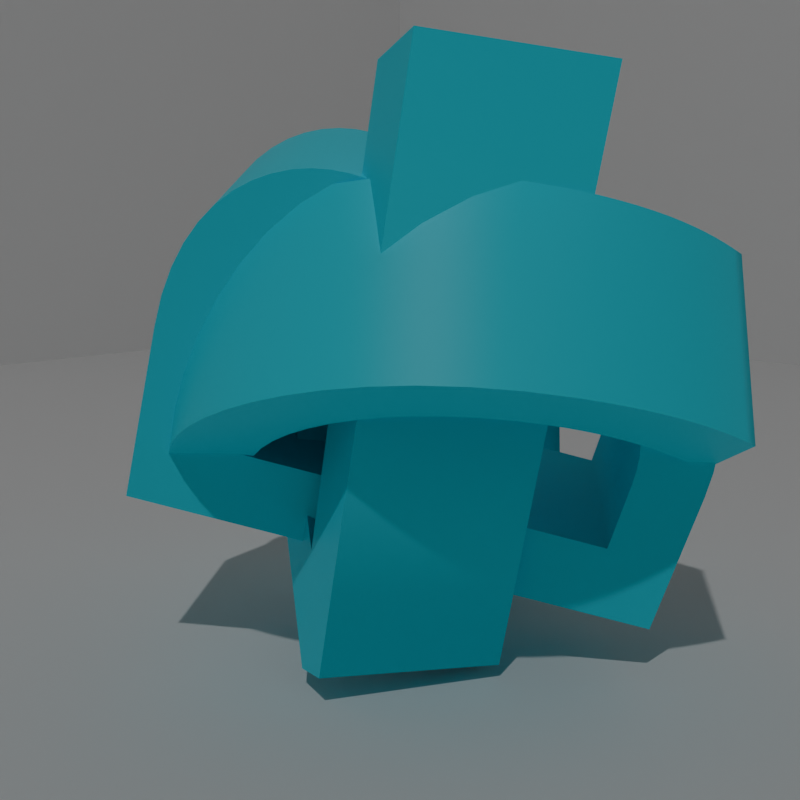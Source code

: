 # Source: curso.blend  (saved by Blender 4.0.36; exported with 4.5.12 LTS)
import bpy
from mathutils import Matrix  # noqa: F401  (used for matrix-valued properties, if any)

bpy.ops.wm.read_factory_settings(use_empty=True)
scene = bpy.context.scene
scene.name = 'Scene'

# ---- collections
col_collection = bpy.data.collections.new('Collection'); scene.collection.children.link(col_collection)

# ---- materials (node trees are filled in below, after node groups)
mat_letter_material = bpy.data.materials.new('Letter Material')

# ---- material node trees
mat_letter_material.use_nodes = True; mat_letter_material.node_tree.nodes.clear()
_N = mat_letter_material.node_tree.nodes; _L = mat_letter_material.node_tree.links
n0 = _N.new('ShaderNodeBsdfPrincipled'); n0.name = 'Principled BSDF'; n0.location = (10, 300)
n0.inputs[0].default_value = (0.0, 0.8169, 1.0, 1.0)
n0.inputs[3].default_value = 1.45
n1 = _N.new('ShaderNodeOutputMaterial'); n1.name = 'Material Output'; n1.location = (300, 300)
_L.new(n0.outputs[0], n1.inputs[0])
n1.is_active_output = True

# ---- world
world_world = bpy.data.worlds.new('World'); scene.world = world_world
world_world.use_nodes = True; world_world.node_tree.nodes.clear()
_N = world_world.node_tree.nodes; _L = world_world.node_tree.links
n0 = _N.new('ShaderNodeOutputWorld'); n0.name = 'World Output'; n0.location = (300, 300)
n1 = _N.new('ShaderNodeBackground'); n1.name = 'Background'; n1.location = (10, 300)
n1.inputs[0].default_value = (0.05088, 0.05088, 0.05088, 1.0)
_L.new(n1.outputs[0], n0.inputs[0])
n0.is_active_output = True
world_world.color = (0.05088, 0.05088, 0.05088)
world_world.use_sun_shadow = False
world_world.sun_shadow_jitter_overblur = 0.0

# ---- cameras
cam_camera = bpy.data.cameras.new('Camera')
cam_camera.clip_end = 100.0
cam_camera.ortho_scale = 7.314

# ---- lights
light_light = bpy.data.lights.new('Light', 'POINT')
light_light.transmission_factor = 0.0
light_light.use_soft_falloff = False
light_light.energy = 1000.0
light_light.shadow_soft_size = 0.1
light_light.shadow_maximum_resolution = 0.006
light_light.use_absolute_resolution = True

# ---- meshes
me_cube_003 = bpy.data.meshes.new('Cube.003')
me_cube_003.from_pydata([(-1.0, -1.0, -1.0), (-1.0, -1.0, 1.0), (-1.0, 1.0, -1.0), (-1.0, 1.0, 1.0), (1.0, -1.0, -1.0), (1.0, 1.0, -1.0), (1.0, 1.0, 1.0)], [], [(0, 2, 3, 1), (2, 5, 6, 3), (2, 0, 4, 5)])
_uv = me_cube_003.uv_layers.new(name='UVMap')
_uv.uv.foreach_set('vector', [0.375, 0.0, 0.375, 0.25, 0.625, 0.25, 0.625, 0.0, 0.375, 0.25, 0.375, 0.5, 0.625, 0.5, 0.625, 0.25, 0.125, 0.5, 0.125, 0.75, 0.375, 0.75, 0.375, 0.5])
me_cube_003.update()

# ---- curves / text
txt_text = bpy.data.curves.new('Text', 'FONT')
txt_text.dimensions = '2D'
txt_text.body = 'A'
txt_text.materials.append(mat_letter_material)
txt_text.extrude = 0.12
txt_text.align_x = 'CENTER'
txt_text.align_y = 'CENTER'
txt_text_001 = bpy.data.curves.new('Text.001', 'FONT')
txt_text_001.dimensions = '2D'
txt_text_001.body = 'B'
txt_text_001.materials.append(mat_letter_material)
txt_text_001.extrude = 0.12
txt_text_001.align_x = 'CENTER'
txt_text_001.align_y = 'CENTER'
txt_text_002 = bpy.data.curves.new('Text.002', 'FONT')
txt_text_002.dimensions = '2D'
txt_text_002.body = 'C'
txt_text_002.materials.append(mat_letter_material)
txt_text_002.extrude = 0.12
txt_text_002.align_x = 'CENTER'
txt_text_002.align_y = 'CENTER'

# ---- objects
ob_light = bpy.data.objects.new('Light', light_light)
ob_camera = bpy.data.objects.new('Camera', cam_camera)
ob_cube = bpy.data.objects.new('Cube', me_cube_003)
ob_a = bpy.data.objects.new('A', txt_text)
ob_b = bpy.data.objects.new('B', txt_text_001)
ob_c = bpy.data.objects.new('C', txt_text_002)

# ---- transforms, parenting, visibility, modifiers, constraints
ob_light.location = (4.076, -5.605, 8.957)
ob_light.rotation_euler = (0.6503, 0.05522, 1.866)
ob_light.lock_rotations_4d = False
ob_light.empty_display_type = 'ARROWS'
ob_light.color = (0.0, 0.0, 0.0, 0.0)
ob_light.lineart.crease_threshold = 0.0
ob_camera.location = (1.0, -1.0, 0.6)
ob_camera.rotation_euler = (1.396, 0.0, 0.7854)
ob_camera.lock_rotations_4d = False
ob_camera.empty_display_type = 'ARROWS'
ob_camera.color = (0.0, 0.0, 0.0, 0.0)
ob_camera.display_type = 'WIRE'
ob_camera.lineart.crease_threshold = 0.0
ob_cube.location = (0.0, 0.0, 3.0)
ob_cube.scale = (3.0, 3.0, 3.0)
ob_a.location = (0.0, 0.0, 0.4)
ob_a.rotation_euler = (1.658, 2.931, 5.89)
ob_b.location = (0.008122, 0.0009898, 0.3863)
ob_b.rotation_euler = (5.472, 5.069, 6.263)
ob_c.location = (0.0291, 0.01618, 0.3799)
ob_c.rotation_euler = (5.796, 0.1882, 1.047)

# ---- collection membership
col_collection.objects.link(ob_light)
col_collection.objects.link(ob_camera)
col_collection.objects.link(ob_cube)
col_collection.objects.link(ob_a)
col_collection.objects.link(ob_b)
col_collection.objects.link(ob_c)

# ---- scene / render settings (as saved in the file)
scene.camera = ob_camera
scene.frame_start = 1; scene.frame_end = 250; scene.frame_set(128)
scene.render.engine = 'CYCLES'
scene.render.resolution_x = 224
scene.render.resolution_y = 224
scene.cycles.sampling_pattern = 'TABULATED_SOBOL'
bpy.context.view_layer.update()
